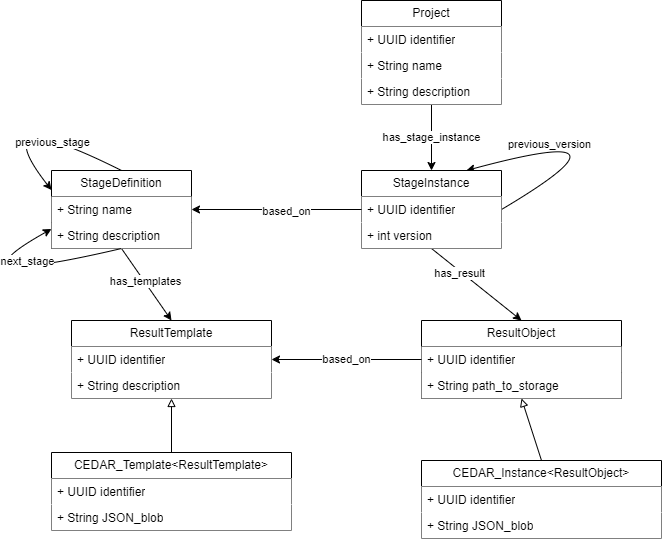

The diagram above was exported from draw.io. Its source (the exported page's mxGraphModel, read from the mxfile embedded in the PNG):
<mxGraphModel dx="693" dy="779" grid="1" gridSize="10" guides="1" tooltips="1" connect="1" arrows="1" fold="1" page="1" pageScale="1" pageWidth="850" pageHeight="1100" math="0" shadow="0">
  <root>
    <mxCell id="0" />
    <mxCell id="1" parent="0" />
    <mxCell id="35" style="edgeStyle=none;html=1;exitX=0.5;exitY=1;exitDx=0;exitDy=0;entryX=0.5;entryY=0;entryDx=0;entryDy=0;" edge="1" parent="1" source="2" target="32">
      <mxGeometry relative="1" as="geometry" />
    </mxCell>
    <mxCell id="36" value="has_templates" style="edgeLabel;html=1;align=center;verticalAlign=middle;resizable=0;points=[];" vertex="1" connectable="0" parent="35">
      <mxGeometry x="-0.0912" y="1" relative="1" as="geometry">
        <mxPoint as="offset" />
      </mxGeometry>
    </mxCell>
    <mxCell id="44" style="edgeStyle=none;html=1;exitX=0.5;exitY=0;exitDx=0;exitDy=0;rounded=0;curved=1;entryX=0;entryY=0.25;entryDx=0;entryDy=0;" edge="1" parent="1" source="2" target="2">
      <mxGeometry relative="1" as="geometry">
        <mxPoint x="90" y="120" as="targetPoint" />
        <Array as="points">
          <mxPoint x="20" y="120" />
        </Array>
      </mxGeometry>
    </mxCell>
    <mxCell id="45" value="previous_stage" style="edgeLabel;html=1;align=center;verticalAlign=middle;resizable=0;points=[];" vertex="1" connectable="0" parent="44">
      <mxGeometry x="-0.4425" y="6" relative="1" as="geometry">
        <mxPoint as="offset" />
      </mxGeometry>
    </mxCell>
    <mxCell id="2" value="StageDefinition" style="swimlane;fontStyle=0;childLayout=stackLayout;horizontal=1;startSize=26;horizontalStack=0;resizeParent=1;resizeParentMax=0;resizeLast=0;collapsible=1;marginBottom=0;whiteSpace=wrap;html=1;fillColor=default;" vertex="1" parent="1">
      <mxGeometry x="90" y="190" width="140" height="78" as="geometry">
        <mxRectangle x="70" y="90" width="120" height="30" as="alternateBounds" />
      </mxGeometry>
    </mxCell>
    <mxCell id="3" value="+ String name" style="text;strokeColor=none;fillColor=default;align=left;verticalAlign=top;spacingLeft=4;spacingRight=4;overflow=hidden;rotatable=0;points=[[0,0.5],[1,0.5]];portConstraint=eastwest;whiteSpace=wrap;html=1;" vertex="1" parent="2">
      <mxGeometry y="26" width="140" height="26" as="geometry" />
    </mxCell>
    <mxCell id="4" value="+ String description" style="text;strokeColor=none;fillColor=default;align=left;verticalAlign=top;spacingLeft=4;spacingRight=4;overflow=hidden;rotatable=0;points=[[0,0.5],[1,0.5]];portConstraint=eastwest;whiteSpace=wrap;html=1;" vertex="1" parent="2">
      <mxGeometry y="52" width="140" height="26" as="geometry" />
    </mxCell>
    <mxCell id="21" style="edgeStyle=none;html=1;exitX=0.5;exitY=1;exitDx=0;exitDy=0;entryX=0.5;entryY=0;entryDx=0;entryDy=0;" edge="1" parent="1" source="8" target="17">
      <mxGeometry relative="1" as="geometry" />
    </mxCell>
    <mxCell id="22" value="has_result" style="edgeLabel;html=1;align=center;verticalAlign=middle;resizable=0;points=[];" vertex="1" connectable="0" parent="21">
      <mxGeometry x="-0.3514" y="-2" relative="1" as="geometry">
        <mxPoint as="offset" />
      </mxGeometry>
    </mxCell>
    <mxCell id="42" style="edgeStyle=none;html=1;exitX=1;exitY=0.5;exitDx=0;exitDy=0;rounded=0;curved=1;entryX=0.75;entryY=0;entryDx=0;entryDy=0;" edge="1" parent="1" source="8" target="8">
      <mxGeometry relative="1" as="geometry">
        <mxPoint x="680" y="170" as="targetPoint" />
        <Array as="points">
          <mxPoint x="690" y="140" />
        </Array>
      </mxGeometry>
    </mxCell>
    <mxCell id="43" value="previous_version" style="edgeLabel;html=1;align=center;verticalAlign=middle;resizable=0;points=[];" vertex="1" connectable="0" parent="42">
      <mxGeometry x="0.5243" y="-4" relative="1" as="geometry">
        <mxPoint as="offset" />
      </mxGeometry>
    </mxCell>
    <mxCell id="8" value="StageInstance" style="swimlane;fontStyle=0;childLayout=stackLayout;horizontal=1;startSize=26;fillColor=default;horizontalStack=0;resizeParent=1;resizeParentMax=0;resizeLast=0;collapsible=1;marginBottom=0;whiteSpace=wrap;html=1;" vertex="1" parent="1">
      <mxGeometry x="400" y="190" width="140" height="78" as="geometry" />
    </mxCell>
    <mxCell id="9" value="+ UUID identifier" style="text;strokeColor=none;fillColor=default;align=left;verticalAlign=top;spacingLeft=4;spacingRight=4;overflow=hidden;rotatable=0;points=[[0,0.5],[1,0.5]];portConstraint=eastwest;whiteSpace=wrap;html=1;" vertex="1" parent="8">
      <mxGeometry y="26" width="140" height="26" as="geometry" />
    </mxCell>
    <mxCell id="10" value="+ int version" style="text;strokeColor=none;fillColor=default;align=left;verticalAlign=top;spacingLeft=4;spacingRight=4;overflow=hidden;rotatable=0;points=[[0,0.5],[1,0.5]];portConstraint=eastwest;whiteSpace=wrap;html=1;" vertex="1" parent="8">
      <mxGeometry y="52" width="140" height="26" as="geometry" />
    </mxCell>
    <mxCell id="12" style="edgeStyle=none;html=1;exitX=0;exitY=0.5;exitDx=0;exitDy=0;entryX=1;entryY=0.5;entryDx=0;entryDy=0;" edge="1" parent="1" source="9" target="3">
      <mxGeometry relative="1" as="geometry" />
    </mxCell>
    <mxCell id="13" value="based_on" style="edgeLabel;html=1;align=center;verticalAlign=middle;resizable=0;points=[];" vertex="1" connectable="0" parent="12">
      <mxGeometry x="-0.1059" y="1" relative="1" as="geometry">
        <mxPoint as="offset" />
      </mxGeometry>
    </mxCell>
    <mxCell id="17" value="ResultObject" style="swimlane;fontStyle=0;childLayout=stackLayout;horizontal=1;startSize=26;fillColor=default;horizontalStack=0;resizeParent=1;resizeParentMax=0;resizeLast=0;collapsible=1;marginBottom=0;whiteSpace=wrap;html=1;" vertex="1" parent="1">
      <mxGeometry x="460" y="340" width="200" height="78" as="geometry" />
    </mxCell>
    <mxCell id="18" value="+ UUID identifier" style="text;strokeColor=none;fillColor=default;align=left;verticalAlign=top;spacingLeft=4;spacingRight=4;overflow=hidden;rotatable=0;points=[[0,0.5],[1,0.5]];portConstraint=eastwest;whiteSpace=wrap;html=1;" vertex="1" parent="17">
      <mxGeometry y="26" width="200" height="26" as="geometry" />
    </mxCell>
    <mxCell id="19" value="+ String path_to_storage" style="text;strokeColor=none;fillColor=default;align=left;verticalAlign=top;spacingLeft=4;spacingRight=4;overflow=hidden;rotatable=0;points=[[0,0.5],[1,0.5]];portConstraint=eastwest;whiteSpace=wrap;html=1;" vertex="1" parent="17">
      <mxGeometry y="52" width="200" height="26" as="geometry" />
    </mxCell>
    <mxCell id="26" style="edgeStyle=none;html=1;exitX=0.5;exitY=0;exitDx=0;exitDy=0;entryX=0.5;entryY=1;entryDx=0;entryDy=0;endArrow=block;endFill=0;" edge="1" parent="1" source="23" target="17">
      <mxGeometry relative="1" as="geometry" />
    </mxCell>
    <mxCell id="23" value="CEDAR_Instance&amp;lt;ResultObject&amp;gt;" style="swimlane;fontStyle=0;childLayout=stackLayout;horizontal=1;startSize=26;fillColor=default;horizontalStack=0;resizeParent=1;resizeParentMax=0;resizeLast=0;collapsible=1;marginBottom=0;whiteSpace=wrap;html=1;" vertex="1" parent="1">
      <mxGeometry x="460" y="480" width="240" height="78" as="geometry" />
    </mxCell>
    <mxCell id="24" value="+ UUID identifier" style="text;strokeColor=none;fillColor=default;align=left;verticalAlign=top;spacingLeft=4;spacingRight=4;overflow=hidden;rotatable=0;points=[[0,0.5],[1,0.5]];portConstraint=eastwest;whiteSpace=wrap;html=1;" vertex="1" parent="23">
      <mxGeometry y="26" width="240" height="26" as="geometry" />
    </mxCell>
    <mxCell id="25" value="+ String JSON_blob" style="text;strokeColor=none;fillColor=default;align=left;verticalAlign=top;spacingLeft=4;spacingRight=4;overflow=hidden;rotatable=0;points=[[0,0.5],[1,0.5]];portConstraint=eastwest;whiteSpace=wrap;html=1;" vertex="1" parent="23">
      <mxGeometry y="52" width="240" height="26" as="geometry" />
    </mxCell>
    <mxCell id="31" value="has_stage_instance" style="edgeStyle=none;html=1;exitX=0.5;exitY=1;exitDx=0;exitDy=0;entryX=0.5;entryY=0;entryDx=0;entryDy=0;" edge="1" parent="1" source="27" target="8">
      <mxGeometry relative="1" as="geometry" />
    </mxCell>
    <mxCell id="27" value="Project" style="swimlane;fontStyle=0;childLayout=stackLayout;horizontal=1;startSize=26;fillColor=default;horizontalStack=0;resizeParent=1;resizeParentMax=0;resizeLast=0;collapsible=1;marginBottom=0;whiteSpace=wrap;html=1;" vertex="1" parent="1">
      <mxGeometry x="400" y="20" width="140" height="104" as="geometry" />
    </mxCell>
    <mxCell id="28" value="+ UUID identifier" style="text;strokeColor=none;fillColor=default;align=left;verticalAlign=top;spacingLeft=4;spacingRight=4;overflow=hidden;rotatable=0;points=[[0,0.5],[1,0.5]];portConstraint=eastwest;whiteSpace=wrap;html=1;" vertex="1" parent="27">
      <mxGeometry y="26" width="140" height="26" as="geometry" />
    </mxCell>
    <mxCell id="29" value="+ String name" style="text;strokeColor=none;fillColor=default;align=left;verticalAlign=top;spacingLeft=4;spacingRight=4;overflow=hidden;rotatable=0;points=[[0,0.5],[1,0.5]];portConstraint=eastwest;whiteSpace=wrap;html=1;" vertex="1" parent="27">
      <mxGeometry y="52" width="140" height="26" as="geometry" />
    </mxCell>
    <mxCell id="30" value="+ String description" style="text;strokeColor=none;fillColor=default;align=left;verticalAlign=top;spacingLeft=4;spacingRight=4;overflow=hidden;rotatable=0;points=[[0,0.5],[1,0.5]];portConstraint=eastwest;whiteSpace=wrap;html=1;" vertex="1" parent="27">
      <mxGeometry y="78" width="140" height="26" as="geometry" />
    </mxCell>
    <mxCell id="32" value="ResultTemplate" style="swimlane;fontStyle=0;childLayout=stackLayout;horizontal=1;startSize=26;fillColor=default;horizontalStack=0;resizeParent=1;resizeParentMax=0;resizeLast=0;collapsible=1;marginBottom=0;whiteSpace=wrap;html=1;" vertex="1" parent="1">
      <mxGeometry x="110" y="340" width="200" height="78" as="geometry" />
    </mxCell>
    <mxCell id="33" value="+ UUID identifier" style="text;strokeColor=none;fillColor=default;align=left;verticalAlign=top;spacingLeft=4;spacingRight=4;overflow=hidden;rotatable=0;points=[[0,0.5],[1,0.5]];portConstraint=eastwest;whiteSpace=wrap;html=1;" vertex="1" parent="32">
      <mxGeometry y="26" width="200" height="26" as="geometry" />
    </mxCell>
    <mxCell id="34" value="+ String description" style="text;strokeColor=none;fillColor=default;align=left;verticalAlign=top;spacingLeft=4;spacingRight=4;overflow=hidden;rotatable=0;points=[[0,0.5],[1,0.5]];portConstraint=eastwest;whiteSpace=wrap;html=1;" vertex="1" parent="32">
      <mxGeometry y="52" width="200" height="26" as="geometry" />
    </mxCell>
    <mxCell id="37" value="based_on" style="edgeStyle=none;html=1;exitX=0;exitY=0.5;exitDx=0;exitDy=0;entryX=1;entryY=0.5;entryDx=0;entryDy=0;" edge="1" parent="1" source="18" target="33">
      <mxGeometry relative="1" as="geometry" />
    </mxCell>
    <mxCell id="38" value="CEDAR_Template&amp;lt;ResultTemplate&amp;gt;" style="swimlane;fontStyle=0;childLayout=stackLayout;horizontal=1;startSize=26;fillColor=default;horizontalStack=0;resizeParent=1;resizeParentMax=0;resizeLast=0;collapsible=1;marginBottom=0;whiteSpace=wrap;html=1;" vertex="1" parent="1">
      <mxGeometry x="90" y="472" width="240" height="78" as="geometry" />
    </mxCell>
    <mxCell id="39" value="+ UUID identifier" style="text;strokeColor=none;fillColor=default;align=left;verticalAlign=top;spacingLeft=4;spacingRight=4;overflow=hidden;rotatable=0;points=[[0,0.5],[1,0.5]];portConstraint=eastwest;whiteSpace=wrap;html=1;" vertex="1" parent="38">
      <mxGeometry y="26" width="240" height="26" as="geometry" />
    </mxCell>
    <mxCell id="40" value="+ String JSON_blob" style="text;strokeColor=none;fillColor=default;align=left;verticalAlign=top;spacingLeft=4;spacingRight=4;overflow=hidden;rotatable=0;points=[[0,0.5],[1,0.5]];portConstraint=eastwest;whiteSpace=wrap;html=1;" vertex="1" parent="38">
      <mxGeometry y="52" width="240" height="26" as="geometry" />
    </mxCell>
    <mxCell id="41" style="edgeStyle=none;html=1;exitX=0.5;exitY=0;exitDx=0;exitDy=0;endArrow=block;endFill=0;entryX=0.5;entryY=1;entryDx=0;entryDy=0;" edge="1" parent="1" source="38" target="32">
      <mxGeometry relative="1" as="geometry">
        <mxPoint x="590" y="490" as="sourcePoint" />
        <mxPoint x="570" y="428" as="targetPoint" />
      </mxGeometry>
    </mxCell>
    <mxCell id="46" style="edgeStyle=none;html=1;exitX=0.5;exitY=1;exitDx=0;exitDy=0;entryX=0;entryY=0.75;entryDx=0;entryDy=0;rounded=0;curved=1;" edge="1" parent="1" source="2" target="2">
      <mxGeometry relative="1" as="geometry">
        <Array as="points">
          <mxPoint x="-20" y="310" />
        </Array>
      </mxGeometry>
    </mxCell>
    <mxCell id="47" value="next_stage" style="edgeLabel;html=1;align=center;verticalAlign=middle;resizable=0;points=[];" vertex="1" connectable="0" parent="46">
      <mxGeometry x="-0.3891" y="-9" relative="1" as="geometry">
        <mxPoint as="offset" />
      </mxGeometry>
    </mxCell>
  </root>
</mxGraphModel>